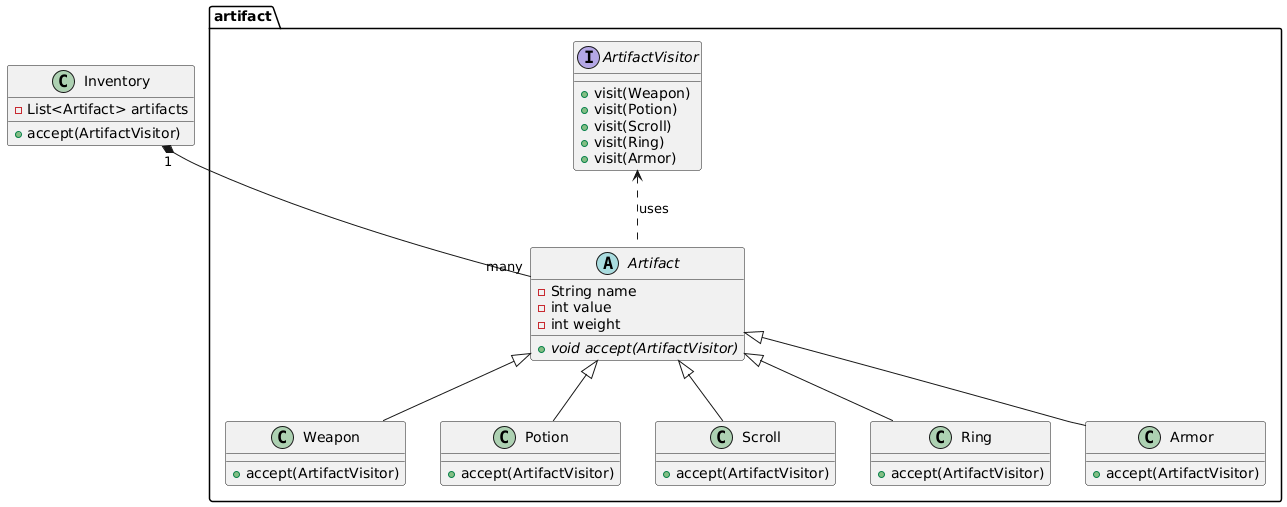

The diagram above was rendered by PlantUML. Its source (embedded in the PNG):
@startuml
package "artifact" {
    interface ArtifactVisitor {
        +visit(Weapon)
        +visit(Potion)
        +visit(Scroll)
        +visit(Ring)
        +visit(Armor)
    }

    abstract class Artifact {
        -String name
        -int value
        -int weight
        +{abstract} void accept(ArtifactVisitor)
    }

    class Weapon {
        +accept(ArtifactVisitor)
    }
    class Potion {
        +accept(ArtifactVisitor)
    }
    class Scroll {
        +accept(ArtifactVisitor)
    }
    class Ring {
        +accept(ArtifactVisitor)
    }
    class Armor {
        +accept(ArtifactVisitor)
    }

    Artifact <|-- Weapon
    Artifact <|-- Potion
    Artifact <|-- Scroll
    Artifact <|-- Ring
    Artifact <|-- Armor
    
    ArtifactVisitor <.. Artifact : uses
}

class Inventory {
    -List<Artifact> artifacts
    +accept(ArtifactVisitor)
}

Inventory "1" *-- "many" Artifact
@enduml